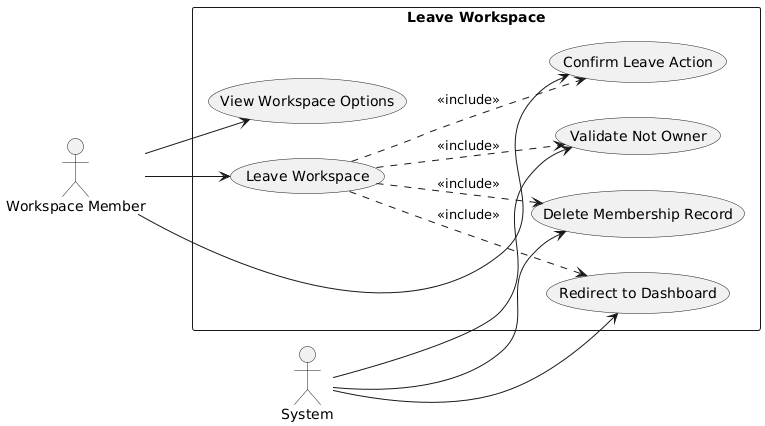

The diagram above was rendered by PlantUML. Its source (embedded in the PNG):
@startuml
left to right direction

actor "Workspace Member" as member
actor "System" as system

rectangle "Leave Workspace" {
  usecase "View Workspace Options" as UC0
  usecase "Leave Workspace" as UC1
  usecase "Confirm Leave Action" as UC2
  usecase "Validate Not Owner" as UC3
  usecase "Delete Membership Record" as UC4
  usecase "Redirect to Dashboard" as UC5
}

member --> UC0
member --> UC1
member --> UC2
UC1 ..> UC2 : <<include>>
UC1 ..> UC3 : <<include>>
UC1 ..> UC4 : <<include>>
UC1 ..> UC5 : <<include>>
system --> UC3
system --> UC4
system --> UC5
@enduml